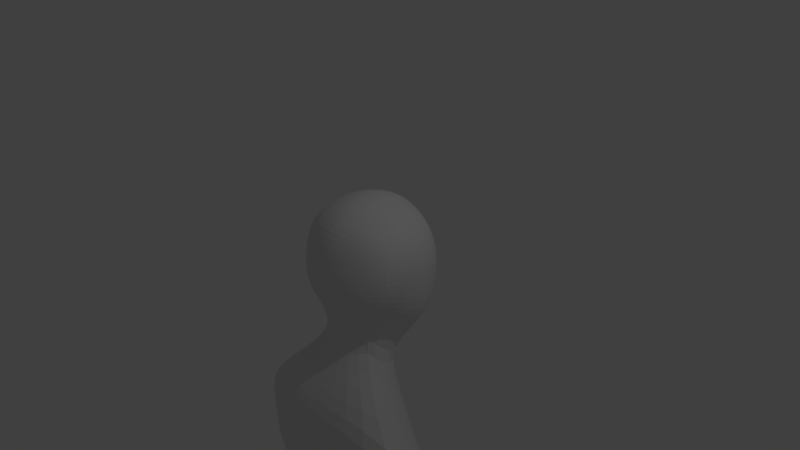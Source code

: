 # Source: BBBB.blend  (saved by Blender 2.79.0; exported with 4.5.12 LTS)
import bpy
from mathutils import Matrix  # noqa: F401  (used for matrix-valued properties, if any)

bpy.ops.wm.read_factory_settings(use_empty=True)
scene = bpy.context.scene
scene.name = 'Scene'

# ---- collections
col_collection_1 = bpy.data.collections.new('Collection 1'); scene.collection.children.link(col_collection_1)

# ---- materials (node trees are filled in below, after node groups)
mat_material = bpy.data.materials.new('Material')
mat_material.alpha_threshold = 0.0
mat_material.use_transparent_shadow = False
mat_material.roughness = 0.5
mat_material.line_color = (0.0, 0.0, 0.0, 1.0)

# ---- material node trees

# ---- world
world_world = bpy.data.worlds.new('World'); scene.world = world_world
world_world.color = (0.05088, 0.05088, 0.05088)
world_world.use_sun_shadow = False
world_world.sun_shadow_jitter_overblur = 0.0
world_world.cycles.sampling_method = 'MANUAL'

# ---- cameras
cam_camera = bpy.data.cameras.new('Camera')
cam_camera.clip_end = 100.0
cam_camera.lens = 35.0
cam_camera.sensor_width = 32.0
cam_camera.sensor_height = 18.0
cam_camera.ortho_scale = 7.314
cam_camera.dof.focus_distance = 0.0
cam_camera.dof.aperture_fstop = 128.0

# ---- lights
light_lamp = bpy.data.lights.new('Lamp', 'POINT')
light_lamp.transmission_factor = 0.0
light_lamp.cutoff_distance = 30.0
light_lamp.energy = 100.0
light_lamp.shadow_buffer_clip_start = 1.001
light_lamp.shadow_soft_size = 0.1
light_lamp.shadow_maximum_resolution = 0.006
light_lamp.use_absolute_resolution = True

# ---- meshes
me_cube = bpy.data.meshes.new('Cube')
me_cube.from_pydata([(4.54e-08, 0.2894, -1.271), (0.3507, -0.02808, -1.423), (-2.235e-08, -0.6582, -1.182), (-0.3507, -0.02808, -1.423), (1.043e-07, 0.3752, -1.27), (0.3264, 0.3509, -1.184), (0.3264, -0.3264, -1.126), (-0.3264, -0.3264, -1.126), (-0.3264, 0.3509, -1.184), (-1.136e-07, -1.648e-07, 0.8785), (0.0, 0.3507, 0.8194), (-0.3507, -4.47e-08, 0.7832), (-2.235e-07, -0.3281, 0.8194), (0.3507, -2.682e-07, 0.7832), (0.3264, 0.3264, 0.7276), (-0.3264, 0.3264, 0.7276), (-0.3264, -0.3038, 0.7276), (0.3264, -0.3038, 0.7276), (0.8785, -2.608e-07, -0.003779), (0.8194, 0.3507, -0.003779), (0.8194, -3.129e-07, 0.3046), (0.8194, -0.3507, -0.003779), (0.8194, 0.0917, -0.5918), (0.7639, 0.3722, -0.5675), (0.7639, 0.3264, 0.2803), (0.7639, -0.3264, 0.2803), (0.7639, -0.3264, -0.3264), (-2.608e-07, -0.8379, -0.01794), (0.3507, -0.7422, -0.01794), (-3.055e-07, -0.7789, 0.3328), (-0.3507, -0.7422, -0.01794), (-1.937e-07, -0.8015, -0.3686), (0.3264, -0.746, -0.3443), (0.3264, -0.6933, 0.3343), (-0.3264, -0.6933, 0.3343), (-0.3264, -0.746, -0.3443), (-0.8785, 1.849e-07, -0.06191), (-0.8194, -0.3281, -0.06191), (-0.8194, 1.341e-07, 0.3046), (-0.8194, 0.3507, -0.06191), (-0.8194, 0.0917, -0.5918), (-0.7639, -0.3264, -0.3264), (-0.7639, -0.3038, 0.2803), (-0.7639, 0.3264, 0.2803), (-0.7639, 0.3722, -0.5675), (1.963e-07, 0.8747, 0.0), (0.3507, 0.8156, 0.0), (1.788e-07, 0.8302, -0.6266), (-0.3507, 0.8485, 0.0), (1.714e-07, 0.7866, 0.3507), (0.3264, 0.731, 0.3264), (0.3264, 0.8097, -0.5675), (-0.3264, 0.7746, -0.6023), (-0.3264, 0.7639, 0.3264), (0.599, 0.3128, -0.8749), (0.6432, 0.0917, -0.8843), (0.599, -0.3021, -0.599), (0.3021, 0.6235, -1.019), (1.462e-07, 0.6677, -1.063), (-0.3021, 0.6235, -1.019), (0.599, 0.6448, -0.5432), (0.6432, 0.6432, -0.003779), (0.599, 0.599, 0.256), (0.3021, -0.599, -0.599), (-9.872e-08, -0.6432, -0.6432), (-0.3021, -0.599, -0.599), (0.599, -0.581, -0.32), (0.6432, -0.566, -0.02171), (0.599, -0.5283, 0.2639), (-0.599, -0.3021, -0.599), (-0.6432, 0.0917, -0.8843), (-0.599, 0.3479, -0.84), (-0.599, -0.581, -0.32), (-0.6432, -0.566, -0.07985), (-0.599, -0.5283, 0.2639), (-0.599, 0.6448, -0.5432), (-0.6432, 0.6432, -0.003779), (-0.599, 0.599, 0.256), (0.6226, 0.3134, 0.53), (0.6686, -0.0005948, 0.576), (0.6226, -0.2911, 0.53), (0.3021, 0.599, 0.57), (1.146e-07, 0.6432, 0.6432), (-0.3021, 0.599, 0.57), (0.3021, -0.5462, 0.5958), (-2.962e-07, -0.6206, 0.6432), (-0.3021, -0.5462, 0.5958), (-0.6226, -0.2911, 0.53), (-0.6686, -0.0005944, 0.576), (-0.6226, 0.3134, 0.53), (0.5093, 0.52, -0.7852), (0.5093, -0.5093, -0.5093), (-0.5093, -0.5093, -0.5093), (-0.5093, 0.5551, -0.7503), (0.5294, 0.5288, 0.4443), (0.5294, -0.4752, 0.4711), (-0.5294, -0.4752, 0.4711), (-0.5294, 0.5288, 0.4443), (4.168e-08, 0.3442, -2.095), (1.446, -0.219, -2.481), (-1.453e-07, -1.126, -1.815), (1.379, -1.023, -1.662), (-1.346, 0.09474, -2.481), (-1.279, -1.059, -1.662), (-7.911e-08, 0.2365, -4.004), (0.9678, -0.01299, -4.08), (-2.661e-07, -1.234, -3.725), (0.9007, -1.167, -3.262), (-0.9678, -0.01299, -4.08), (-0.9007, -1.167, -3.262), (1.446, -0.2507, -3.41), (6.154e-09, 0.3125, -2.657), (-1.346, 0.06306, -2.951), (-1.279, -1.091, -2.133), (1.379, -1.054, -2.591), (-1.808e-07, -1.158, -2.377), (2.223, -0.2928, -3.463), (2.386, -0.8922, -2.81), (2.223, -0.3192, -3.71), (2.386, -0.9186, -3.371), (-0.4472, -1.834, -1.01)], [], [(0, 4, 5, 1), (1, 5, 54, 55), (4, 58, 57, 5), (5, 57, 90, 54), (3, 0, 98, 102), (2, 6, 63, 64), (1, 55, 56, 6), (6, 56, 91, 63), (7, 3, 102, 103), (3, 7, 69, 70), (2, 64, 65, 7), (7, 65, 92, 69), (0, 3, 8, 4), (4, 8, 59, 58), (3, 70, 71, 8), (8, 71, 93, 59), (9, 13, 14, 10), (10, 14, 81, 82), (13, 79, 78, 14), (14, 78, 94, 81), (9, 10, 15, 11), (11, 15, 89, 88), (10, 82, 83, 15), (15, 83, 97, 89), (9, 11, 16, 12), (12, 16, 86, 85), (11, 88, 87, 16), (16, 87, 96, 86), (9, 12, 17, 13), (13, 17, 80, 79), (12, 85, 84, 17), (17, 84, 95, 80), (18, 22, 23, 19), (19, 23, 60, 61), (22, 55, 54, 23), (23, 54, 90, 60), (18, 19, 24, 20), (20, 24, 78, 79), (19, 61, 62, 24), (24, 62, 94, 78), (18, 20, 25, 21), (21, 25, 68, 67), (20, 79, 80, 25), (25, 80, 95, 68), (18, 21, 26, 22), (22, 26, 56, 55), (21, 67, 66, 26), (26, 66, 91, 56), (27, 31, 32, 28), (28, 32, 66, 67), (31, 64, 63, 32), (32, 63, 91, 66), (27, 28, 33, 29), (29, 33, 84, 85), (28, 67, 68, 33), (33, 68, 95, 84), (27, 29, 34, 30), (30, 34, 74, 73), (29, 85, 86, 34), (34, 86, 96, 74), (27, 30, 35, 31), (31, 35, 65, 64), (30, 73, 72, 35), (35, 72, 92, 65), (36, 40, 41, 37), (37, 41, 72, 73), (40, 70, 69, 41), (41, 69, 92, 72), (36, 37, 42, 38), (38, 42, 87, 88), (37, 73, 74, 42), (42, 74, 96, 87), (36, 38, 43, 39), (39, 43, 77, 76), (38, 88, 89, 43), (43, 89, 97, 77), (36, 39, 44, 40), (40, 44, 71, 70), (39, 76, 75, 44), (44, 75, 93, 71), (45, 49, 50, 46), (46, 50, 62, 61), (49, 82, 81, 50), (50, 81, 94, 62), (45, 46, 51, 47), (47, 51, 57, 58), (46, 61, 60, 51), (51, 60, 90, 57), (45, 47, 52, 48), (48, 52, 75, 76), (47, 58, 59, 52), (52, 59, 93, 75), (45, 48, 53, 49), (49, 53, 83, 82), (48, 76, 77, 53), (53, 77, 97, 83), (113, 112, 108, 109), (111, 110, 105, 104), (6, 2, 100, 101), (2, 7, 103, 100), (0, 1, 99, 98), (1, 6, 101, 99), (104, 105, 107, 106), (104, 106, 109, 108), (110, 114, 107, 105), (115, 113, 109, 106), (112, 111, 104, 108), (114, 115, 106, 107), (101, 100, 115, 114), (102, 98, 111, 112), (100, 103, 113, 115), (99, 101, 117, 116), (98, 99, 110, 111), (103, 102, 112, 113), (116, 117, 119, 118), (101, 114, 119, 117), (110, 99, 116, 118), (114, 110, 118, 119)])
me_cube.materials.append(mat_material)
me_cube.use_remesh_preserve_volume = False
me_cube.use_remesh_preserve_attributes = False
me_cube.use_mirror_vertex_groups = False
me_cube.update()

# ---- objects
ob_cube = bpy.data.objects.new('Cube', me_cube)
ob_lamp = bpy.data.objects.new('Lamp', light_lamp)
ob_camera = bpy.data.objects.new('Camera', cam_camera)

# ---- transforms, parenting, visibility, modifiers, constraints
ob_cube.location = (0.0, 0.0, 0.0)
ob_cube.lock_rotations_4d = False
ob_cube.empty_display_type = 'ARROWS'
ob_cube.lineart.crease_threshold = 0.0
_m = ob_cube.modifiers.new('Subsurf', 'SUBSURF')
_m.uv_smooth = 'PRESERVE_CORNERS'
_m.quality = 2
_m.levels = 4
_m.show_only_control_edges = False
ob_lamp.location = (4.076, 1.005, 5.904)
ob_lamp.rotation_euler = (0.6503, 0.05522, 1.866)
ob_lamp.lock_rotations_4d = False
ob_lamp.empty_display_type = 'ARROWS'
ob_lamp.color = (0.0, 0.0, 0.0, 0.0)
ob_lamp.lineart.crease_threshold = 0.0
ob_camera.location = (7.481, -6.508, 5.344)
ob_camera.rotation_euler = (1.109, 0.0, 0.8149)
ob_camera.lock_rotations_4d = False
ob_camera.empty_display_type = 'ARROWS'
ob_camera.color = (0.0, 0.0, 0.0, 0.0)
ob_camera.display_type = 'WIRE'
ob_camera.lineart.crease_threshold = 0.0

# ---- collection membership
col_collection_1.objects.link(ob_cube)
col_collection_1.objects.link(ob_lamp)
col_collection_1.objects.link(ob_camera)

# ---- scene / render settings (as saved in the file)
scene.camera = ob_camera
scene.frame_start = 1; scene.frame_end = 250; scene.frame_set(1)
scene.render.engine = 'BLENDER_EEVEE_NEXT'
scene.render.resolution_percentage = 50
scene.render.dither_intensity = 0.0
scene.cycles.use_denoising = False
scene.cycles.samples = 128
scene.cycles.sampling_pattern = 'TABULATED_SOBOL'
scene.cycles.use_adaptive_sampling = False
scene.cycles.use_light_tree = False
scene.cycles.blur_glossy = 0.0
scene.cycles.sample_clamp_indirect = 0.0
scene.view_settings.view_transform = 'Standard'
bpy.context.view_layer.update()

